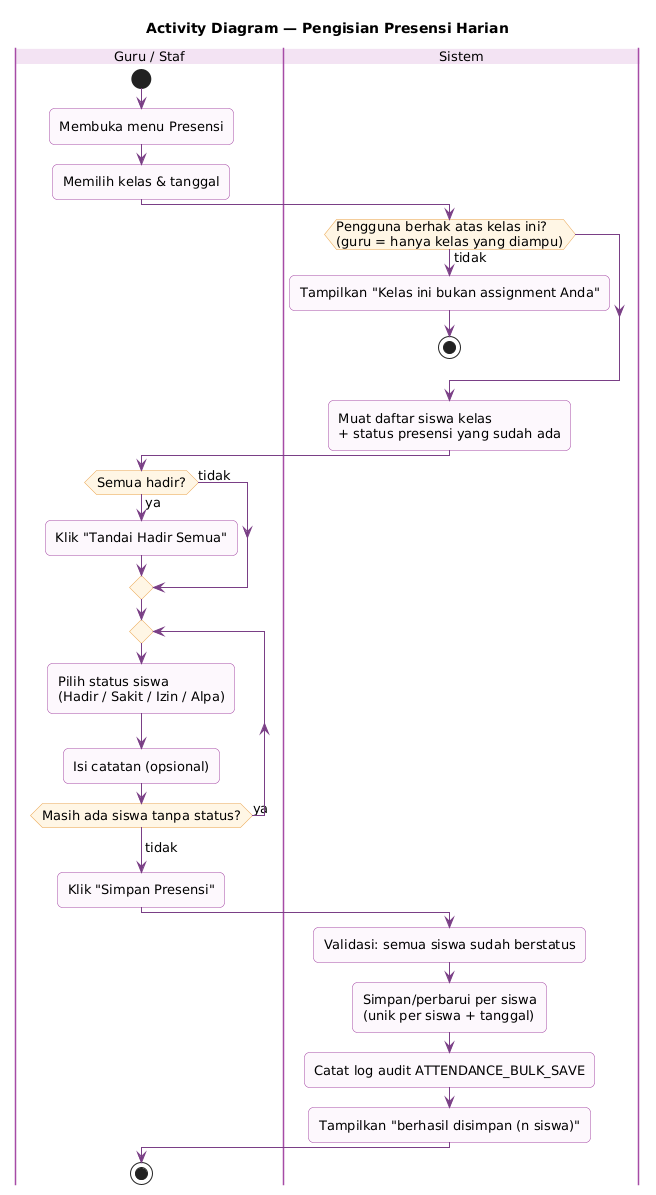

The diagram above was rendered by PlantUML. Its source (embedded in the PNG):
@startuml act-presensi
!include _gaya.iuml
title Activity Diagram — Pengisian Presensi Harian

|Guru / Staf|
start
:Membuka menu Presensi;
:Memilih kelas & tanggal;
|Sistem|
if (Pengguna berhak atas kelas ini?\n(guru = hanya kelas yang diampu)) then (tidak)
  :Tampilkan "Kelas ini bukan assignment Anda";
  stop
endif
:Muat daftar siswa kelas\n+ status presensi yang sudah ada;
|Guru / Staf|
if (Semua hadir?) then (ya)
  :Klik "Tandai Hadir Semua";
else (tidak)
endif
repeat
  :Pilih status siswa\n(Hadir / Sakit / Izin / Alpa);
  :Isi catatan (opsional);
repeat while (Masih ada siswa tanpa status?) is (ya)
->tidak;
:Klik "Simpan Presensi";
|Sistem|
:Validasi: semua siswa sudah berstatus;
:Simpan/perbarui per siswa\n(unik per siswa + tanggal);
:Catat log audit ATTENDANCE_BULK_SAVE;
:Tampilkan "berhasil disimpan (n siswa)";
|Guru / Staf|
stop
@enduml